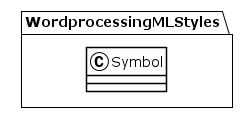

The diagram above was rendered by PlantUML. Its source (embedded in the PNG):
@startuml
!theme plain
package WordprocessingMLStyles {
class Symbol {
}
}
@enduml